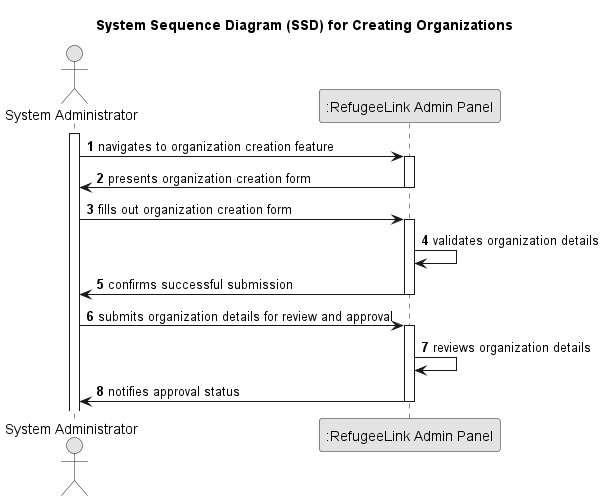

The diagram above was rendered by PlantUML. Its source (embedded in the PNG):
@startuml
skinparam monochrome true
skinparam packageStyle rectangle
skinparam shadowing false

title System Sequence Diagram (SSD) for Creating Organizations

autonumber

actor "System Administrator" as Admin
participant ":RefugeeLink Admin Panel" as Panel

activate Admin
Admin -> Panel : navigates to organization creation feature
activate Panel
Panel -> Admin : presents organization creation form
deactivate Panel

Admin -> Panel : fills out organization creation form
activate Panel
Panel -> Panel : validates organization details
Panel -> Admin : confirms successful submission
deactivate Panel

Admin -> Panel : submits organization details for review and approval
activate Panel
Panel -> Panel : reviews organization details
Panel -> Admin : notifies approval status
deactivate Panel

@enduml